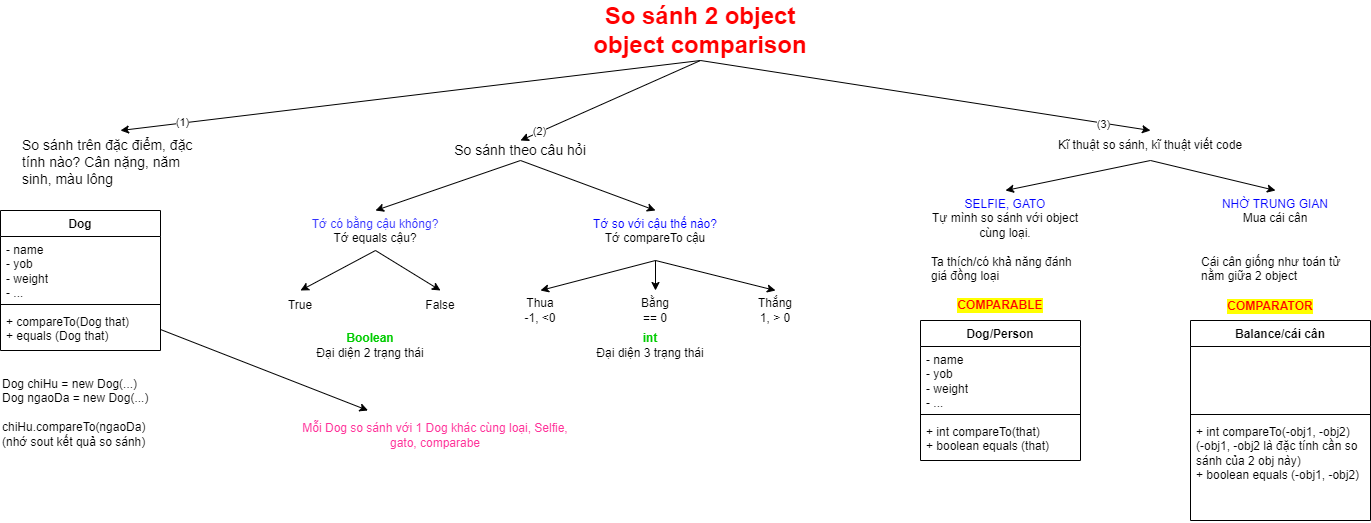

The diagram above was exported from draw.io. Its source (the exported page's mxGraphModel, read from the mxfile embedded in the PNG):
<mxGraphModel dx="2069" dy="689" grid="1" gridSize="10" guides="1" tooltips="1" connect="1" arrows="1" fold="1" page="1" pageScale="1" pageWidth="850" pageHeight="1100" math="0" shadow="0">
  <root>
    <mxCell id="0" />
    <mxCell id="1" parent="0" />
    <mxCell id="EgYeFaliHcaOwmqyh4B4-1" value="So sánh 2 object&lt;br&gt;object comparison" style="text;html=1;strokeColor=none;fillColor=none;align=center;verticalAlign=middle;whiteSpace=wrap;rounded=0;fontStyle=1;fontColor=#FF0000;fontSize=24;" vertex="1" parent="1">
      <mxGeometry x="230" y="30" width="300" height="60" as="geometry" />
    </mxCell>
    <mxCell id="EgYeFaliHcaOwmqyh4B4-2" value="" style="endArrow=classic;html=1;rounded=0;exitX=0.5;exitY=1;exitDx=0;exitDy=0;" edge="1" parent="1" source="EgYeFaliHcaOwmqyh4B4-1">
      <mxGeometry width="50" height="50" relative="1" as="geometry">
        <mxPoint x="300" y="90" as="sourcePoint" />
        <mxPoint x="-200" y="160" as="targetPoint" />
      </mxGeometry>
    </mxCell>
    <mxCell id="EgYeFaliHcaOwmqyh4B4-3" value="(1)" style="edgeLabel;html=1;align=center;verticalAlign=middle;resizable=0;points=[];" vertex="1" connectable="0" parent="EgYeFaliHcaOwmqyh4B4-2">
      <mxGeometry x="0.7884" y="-1" relative="1" as="geometry">
        <mxPoint as="offset" />
      </mxGeometry>
    </mxCell>
    <mxCell id="EgYeFaliHcaOwmqyh4B4-4" value="" style="endArrow=classic;html=1;rounded=0;entryX=0.5;entryY=0;entryDx=0;entryDy=0;" edge="1" parent="1" target="EgYeFaliHcaOwmqyh4B4-8">
      <mxGeometry width="50" height="50" relative="1" as="geometry">
        <mxPoint x="380" y="90" as="sourcePoint" />
        <mxPoint x="200" y="160" as="targetPoint" />
      </mxGeometry>
    </mxCell>
    <mxCell id="EgYeFaliHcaOwmqyh4B4-5" value="(2)" style="edgeLabel;html=1;align=center;verticalAlign=middle;resizable=0;points=[];" vertex="1" connectable="0" parent="EgYeFaliHcaOwmqyh4B4-4">
      <mxGeometry x="0.7884" y="-1" relative="1" as="geometry">
        <mxPoint as="offset" />
      </mxGeometry>
    </mxCell>
    <mxCell id="EgYeFaliHcaOwmqyh4B4-6" value="So sánh trên đặc điểm, đặc tính nào? Cân nặng, năm sinh, màu lông" style="text;html=1;strokeColor=none;fillColor=none;align=left;verticalAlign=top;whiteSpace=wrap;rounded=0;fontSize=14;" vertex="1" parent="1">
      <mxGeometry x="-300" y="160" width="180" height="60" as="geometry" />
    </mxCell>
    <mxCell id="EgYeFaliHcaOwmqyh4B4-8" value="So sánh theo câu hỏi" style="text;html=1;strokeColor=none;fillColor=none;align=center;verticalAlign=middle;whiteSpace=wrap;rounded=0;fontSize=14;" vertex="1" parent="1">
      <mxGeometry x="120" y="170" width="160" height="20" as="geometry" />
    </mxCell>
    <mxCell id="EgYeFaliHcaOwmqyh4B4-11" value="" style="endArrow=classic;html=1;rounded=0;exitX=0.5;exitY=1;exitDx=0;exitDy=0;entryX=0.5;entryY=0;entryDx=0;entryDy=0;" edge="1" parent="1" source="EgYeFaliHcaOwmqyh4B4-8" target="EgYeFaliHcaOwmqyh4B4-13">
      <mxGeometry width="50" height="50" relative="1" as="geometry">
        <mxPoint x="320" y="290" as="sourcePoint" />
        <mxPoint x="70" y="220" as="targetPoint" />
      </mxGeometry>
    </mxCell>
    <mxCell id="EgYeFaliHcaOwmqyh4B4-12" value="" style="endArrow=classic;html=1;rounded=0;entryX=0.5;entryY=0;entryDx=0;entryDy=0;" edge="1" parent="1" target="EgYeFaliHcaOwmqyh4B4-14">
      <mxGeometry width="50" height="50" relative="1" as="geometry">
        <mxPoint x="200" y="190" as="sourcePoint" />
        <mxPoint x="340" y="240" as="targetPoint" />
      </mxGeometry>
    </mxCell>
    <mxCell id="EgYeFaliHcaOwmqyh4B4-13" value="&lt;font color=&quot;#3333ff&quot;&gt;Tớ có bằng cậu không?&lt;/font&gt;&lt;br&gt;Tớ equals cậu?" style="text;html=1;strokeColor=none;fillColor=none;align=center;verticalAlign=top;whiteSpace=wrap;rounded=0;" vertex="1" parent="1">
      <mxGeometry x="-20" y="240" width="150" height="40" as="geometry" />
    </mxCell>
    <mxCell id="EgYeFaliHcaOwmqyh4B4-14" value="&lt;font color=&quot;#0000ff&quot;&gt;Tớ so với cậu thế nào?&lt;/font&gt;&lt;br&gt;Tớ compareTo cậu" style="text;html=1;strokeColor=none;fillColor=none;align=center;verticalAlign=top;whiteSpace=wrap;rounded=0;" vertex="1" parent="1">
      <mxGeometry x="260" y="240" width="150" height="50" as="geometry" />
    </mxCell>
    <mxCell id="EgYeFaliHcaOwmqyh4B4-15" value="" style="endArrow=classic;html=1;rounded=0;exitX=0.5;exitY=1;exitDx=0;exitDy=0;entryX=0.5;entryY=0;entryDx=0;entryDy=0;" edge="1" parent="1" source="EgYeFaliHcaOwmqyh4B4-13" target="EgYeFaliHcaOwmqyh4B4-17">
      <mxGeometry width="50" height="50" relative="1" as="geometry">
        <mxPoint x="60" y="370" as="sourcePoint" />
        <mxPoint x="-20" y="320" as="targetPoint" />
      </mxGeometry>
    </mxCell>
    <mxCell id="EgYeFaliHcaOwmqyh4B4-16" value="" style="endArrow=classic;html=1;rounded=0;exitX=0.5;exitY=1;exitDx=0;exitDy=0;entryX=0.5;entryY=0;entryDx=0;entryDy=0;" edge="1" parent="1" source="EgYeFaliHcaOwmqyh4B4-13" target="EgYeFaliHcaOwmqyh4B4-18">
      <mxGeometry width="50" height="50" relative="1" as="geometry">
        <mxPoint x="65" y="290" as="sourcePoint" />
        <mxPoint x="120" y="320" as="targetPoint" />
      </mxGeometry>
    </mxCell>
    <mxCell id="EgYeFaliHcaOwmqyh4B4-17" value="True" style="text;html=1;strokeColor=none;fillColor=none;align=center;verticalAlign=middle;whiteSpace=wrap;rounded=0;" vertex="1" parent="1">
      <mxGeometry x="-50" y="320" width="60" height="30" as="geometry" />
    </mxCell>
    <mxCell id="EgYeFaliHcaOwmqyh4B4-18" value="False" style="text;html=1;strokeColor=none;fillColor=none;align=center;verticalAlign=middle;whiteSpace=wrap;rounded=0;" vertex="1" parent="1">
      <mxGeometry x="90" y="320" width="60" height="30" as="geometry" />
    </mxCell>
    <mxCell id="EgYeFaliHcaOwmqyh4B4-19" value="&lt;b&gt;Boolean&lt;/b&gt;&lt;br&gt;&lt;font color=&quot;#000000&quot;&gt;Đại diện 2 trạng thái&lt;/font&gt;" style="text;html=1;strokeColor=none;fillColor=none;align=center;verticalAlign=middle;whiteSpace=wrap;rounded=0;labelBackgroundColor=none;fontColor=#00CC00;" vertex="1" parent="1">
      <mxGeometry x="-40" y="360" width="180" height="30" as="geometry" />
    </mxCell>
    <mxCell id="EgYeFaliHcaOwmqyh4B4-20" value="" style="endArrow=classic;html=1;rounded=0;exitX=0.5;exitY=1;exitDx=0;exitDy=0;entryX=0.5;entryY=0;entryDx=0;entryDy=0;" edge="1" parent="1" source="EgYeFaliHcaOwmqyh4B4-14" target="EgYeFaliHcaOwmqyh4B4-23">
      <mxGeometry width="50" height="50" relative="1" as="geometry">
        <mxPoint x="320" y="290" as="sourcePoint" />
        <mxPoint x="210" y="290" as="targetPoint" />
      </mxGeometry>
    </mxCell>
    <mxCell id="EgYeFaliHcaOwmqyh4B4-21" value="" style="endArrow=classic;html=1;rounded=0;exitX=0.5;exitY=1;exitDx=0;exitDy=0;entryX=0.5;entryY=0;entryDx=0;entryDy=0;" edge="1" parent="1" source="EgYeFaliHcaOwmqyh4B4-14" target="EgYeFaliHcaOwmqyh4B4-24">
      <mxGeometry width="50" height="50" relative="1" as="geometry">
        <mxPoint x="345" y="300" as="sourcePoint" />
        <mxPoint x="335" y="320" as="targetPoint" />
      </mxGeometry>
    </mxCell>
    <mxCell id="EgYeFaliHcaOwmqyh4B4-22" value="" style="endArrow=classic;html=1;rounded=0;exitX=0.5;exitY=1;exitDx=0;exitDy=0;entryX=0.5;entryY=0;entryDx=0;entryDy=0;" edge="1" parent="1" source="EgYeFaliHcaOwmqyh4B4-14" target="EgYeFaliHcaOwmqyh4B4-25">
      <mxGeometry width="50" height="50" relative="1" as="geometry">
        <mxPoint x="355" y="310" as="sourcePoint" />
        <mxPoint x="460" y="310" as="targetPoint" />
      </mxGeometry>
    </mxCell>
    <mxCell id="EgYeFaliHcaOwmqyh4B4-23" value="Thua&lt;br&gt;-1, &amp;lt;0" style="text;html=1;strokeColor=none;fillColor=none;align=center;verticalAlign=middle;whiteSpace=wrap;rounded=0;" vertex="1" parent="1">
      <mxGeometry x="190" y="320" width="60" height="40" as="geometry" />
    </mxCell>
    <mxCell id="EgYeFaliHcaOwmqyh4B4-24" value="Bằng&lt;br&gt;== 0" style="text;html=1;strokeColor=none;fillColor=none;align=center;verticalAlign=middle;whiteSpace=wrap;rounded=0;" vertex="1" parent="1">
      <mxGeometry x="305" y="320" width="60" height="40" as="geometry" />
    </mxCell>
    <mxCell id="EgYeFaliHcaOwmqyh4B4-25" value="Thắng&lt;br&gt;1, &amp;gt; 0" style="text;html=1;strokeColor=none;fillColor=none;align=center;verticalAlign=middle;whiteSpace=wrap;rounded=0;" vertex="1" parent="1">
      <mxGeometry x="425" y="320" width="60" height="40" as="geometry" />
    </mxCell>
    <mxCell id="EgYeFaliHcaOwmqyh4B4-27" value="&lt;b&gt;int&lt;/b&gt;&lt;br&gt;&lt;font color=&quot;#000000&quot;&gt;Đại diện 3 trạng thái&lt;/font&gt;" style="text;html=1;strokeColor=none;fillColor=none;align=center;verticalAlign=middle;whiteSpace=wrap;rounded=0;labelBackgroundColor=none;fontColor=#00CC00;" vertex="1" parent="1">
      <mxGeometry x="240" y="360" width="180" height="30" as="geometry" />
    </mxCell>
    <mxCell id="EgYeFaliHcaOwmqyh4B4-28" value="" style="endArrow=classic;html=1;rounded=0;exitX=0.5;exitY=1;exitDx=0;exitDy=0;entryX=0.5;entryY=0;entryDx=0;entryDy=0;" edge="1" parent="1" source="EgYeFaliHcaOwmqyh4B4-1" target="EgYeFaliHcaOwmqyh4B4-30">
      <mxGeometry width="50" height="50" relative="1" as="geometry">
        <mxPoint x="390" y="100" as="sourcePoint" />
        <mxPoint x="850" y="130" as="targetPoint" />
      </mxGeometry>
    </mxCell>
    <mxCell id="EgYeFaliHcaOwmqyh4B4-29" value="(3)" style="edgeLabel;html=1;align=center;verticalAlign=middle;resizable=0;points=[];" vertex="1" connectable="0" parent="EgYeFaliHcaOwmqyh4B4-28">
      <mxGeometry x="0.7884" y="-1" relative="1" as="geometry">
        <mxPoint as="offset" />
      </mxGeometry>
    </mxCell>
    <mxCell id="EgYeFaliHcaOwmqyh4B4-31" style="rounded=0;orthogonalLoop=1;jettySize=auto;html=1;exitX=0.5;exitY=1;exitDx=0;exitDy=0;entryX=0.5;entryY=0;entryDx=0;entryDy=0;" edge="1" parent="1" source="EgYeFaliHcaOwmqyh4B4-30" target="EgYeFaliHcaOwmqyh4B4-33">
      <mxGeometry relative="1" as="geometry">
        <mxPoint x="700" y="220" as="targetPoint" />
      </mxGeometry>
    </mxCell>
    <mxCell id="EgYeFaliHcaOwmqyh4B4-32" style="rounded=0;orthogonalLoop=1;jettySize=auto;html=1;exitX=0.5;exitY=1;exitDx=0;exitDy=0;entryX=0.5;entryY=0;entryDx=0;entryDy=0;" edge="1" parent="1" source="EgYeFaliHcaOwmqyh4B4-30" target="EgYeFaliHcaOwmqyh4B4-34">
      <mxGeometry relative="1" as="geometry">
        <mxPoint x="960" y="220" as="targetPoint" />
      </mxGeometry>
    </mxCell>
    <mxCell id="EgYeFaliHcaOwmqyh4B4-30" value="Kĩ thuật so sánh, kĩ thuật viết code" style="text;html=1;strokeColor=none;fillColor=none;align=center;verticalAlign=middle;whiteSpace=wrap;rounded=0;" vertex="1" parent="1">
      <mxGeometry x="730" y="160" width="200" height="30" as="geometry" />
    </mxCell>
    <mxCell id="EgYeFaliHcaOwmqyh4B4-33" value="&lt;font color=&quot;#0000ff&quot;&gt;SELFIE, GATO&lt;/font&gt;&lt;br&gt;Tự mình so sánh với object cùng loại.&lt;br&gt;&lt;br&gt;&lt;div style=&quot;text-align: left;&quot;&gt;Ta thích/có khả năng đánh giá đồng loại&lt;/div&gt;" style="text;html=1;strokeColor=none;fillColor=none;align=center;verticalAlign=top;whiteSpace=wrap;rounded=0;" vertex="1" parent="1">
      <mxGeometry x="610" y="220" width="150" height="100" as="geometry" />
    </mxCell>
    <mxCell id="EgYeFaliHcaOwmqyh4B4-34" value="&lt;font color=&quot;#0000ff&quot;&gt;NHỜ TRUNG GIAN&lt;/font&gt;&lt;br&gt;Mua cái cân&lt;br&gt;&lt;br&gt;&lt;br&gt;&lt;div style=&quot;text-align: left;&quot;&gt;&lt;span style=&quot;background-color: initial;&quot;&gt;Cái cân giống như toán tử nằm giữa 2 object&lt;/span&gt;&lt;/div&gt;" style="text;html=1;strokeColor=none;fillColor=none;align=center;verticalAlign=top;whiteSpace=wrap;rounded=0;" vertex="1" parent="1">
      <mxGeometry x="880" y="220" width="150" height="100" as="geometry" />
    </mxCell>
    <mxCell id="EgYeFaliHcaOwmqyh4B4-35" value="COMPARABLE" style="text;html=1;strokeColor=none;fillColor=none;align=center;verticalAlign=middle;whiteSpace=wrap;rounded=0;fontColor=#FF0000;labelBackgroundColor=#FFFF00;fontStyle=1" vertex="1" parent="1">
      <mxGeometry x="600" y="320" width="160" height="30" as="geometry" />
    </mxCell>
    <mxCell id="EgYeFaliHcaOwmqyh4B4-37" value="COMPARATOR" style="text;html=1;strokeColor=none;fillColor=none;align=center;verticalAlign=middle;whiteSpace=wrap;rounded=0;fontColor=#FF0000;labelBackgroundColor=#FFFF00;fontStyle=1" vertex="1" parent="1">
      <mxGeometry x="870" y="321" width="160" height="30" as="geometry" />
    </mxCell>
    <mxCell id="EgYeFaliHcaOwmqyh4B4-38" value="Dog/Person" style="swimlane;fontStyle=1;align=center;verticalAlign=top;childLayout=stackLayout;horizontal=1;startSize=26;horizontalStack=0;resizeParent=1;resizeParentMax=0;resizeLast=0;collapsible=1;marginBottom=0;whiteSpace=wrap;html=1;" vertex="1" parent="1">
      <mxGeometry x="600" y="350" width="160" height="140" as="geometry" />
    </mxCell>
    <mxCell id="EgYeFaliHcaOwmqyh4B4-39" value="- name&lt;br&gt;- yob&lt;br&gt;- weight&lt;br&gt;- ..." style="text;strokeColor=none;fillColor=none;align=left;verticalAlign=top;spacingLeft=4;spacingRight=4;overflow=hidden;rotatable=0;points=[[0,0.5],[1,0.5]];portConstraint=eastwest;whiteSpace=wrap;html=1;" vertex="1" parent="EgYeFaliHcaOwmqyh4B4-38">
      <mxGeometry y="26" width="160" height="64" as="geometry" />
    </mxCell>
    <mxCell id="EgYeFaliHcaOwmqyh4B4-40" value="" style="line;strokeWidth=1;fillColor=none;align=left;verticalAlign=middle;spacingTop=-1;spacingLeft=3;spacingRight=3;rotatable=0;labelPosition=right;points=[];portConstraint=eastwest;strokeColor=inherit;" vertex="1" parent="EgYeFaliHcaOwmqyh4B4-38">
      <mxGeometry y="90" width="160" height="8" as="geometry" />
    </mxCell>
    <mxCell id="EgYeFaliHcaOwmqyh4B4-41" value="+ int compareTo(that)&lt;br&gt;+ boolean equals (that)" style="text;strokeColor=none;fillColor=none;align=left;verticalAlign=top;spacingLeft=4;spacingRight=4;overflow=hidden;rotatable=0;points=[[0,0.5],[1,0.5]];portConstraint=eastwest;whiteSpace=wrap;html=1;" vertex="1" parent="EgYeFaliHcaOwmqyh4B4-38">
      <mxGeometry y="98" width="160" height="42" as="geometry" />
    </mxCell>
    <mxCell id="EgYeFaliHcaOwmqyh4B4-42" value="Balance/cái cân" style="swimlane;fontStyle=1;align=center;verticalAlign=top;childLayout=stackLayout;horizontal=1;startSize=26;horizontalStack=0;resizeParent=1;resizeParentMax=0;resizeLast=0;collapsible=1;marginBottom=0;whiteSpace=wrap;html=1;" vertex="1" parent="1">
      <mxGeometry x="870" y="350" width="180" height="200" as="geometry" />
    </mxCell>
    <mxCell id="EgYeFaliHcaOwmqyh4B4-43" value="&lt;br&gt;&lt;br&gt;&lt;br&gt;" style="text;strokeColor=none;fillColor=none;align=left;verticalAlign=top;spacingLeft=4;spacingRight=4;overflow=hidden;rotatable=0;points=[[0,0.5],[1,0.5]];portConstraint=eastwest;whiteSpace=wrap;html=1;" vertex="1" parent="EgYeFaliHcaOwmqyh4B4-42">
      <mxGeometry y="26" width="180" height="64" as="geometry" />
    </mxCell>
    <mxCell id="EgYeFaliHcaOwmqyh4B4-44" value="" style="line;strokeWidth=1;fillColor=none;align=left;verticalAlign=middle;spacingTop=-1;spacingLeft=3;spacingRight=3;rotatable=0;labelPosition=right;points=[];portConstraint=eastwest;strokeColor=inherit;" vertex="1" parent="EgYeFaliHcaOwmqyh4B4-42">
      <mxGeometry y="90" width="180" height="8" as="geometry" />
    </mxCell>
    <mxCell id="EgYeFaliHcaOwmqyh4B4-45" value="+ int compareTo(-obj1, -obj2)&lt;br&gt;(-obj1, -obj2 là đặc tính cần so sánh của 2 obj này)&lt;br&gt;+ boolean equals (-obj1, -obj2)" style="text;strokeColor=none;fillColor=none;align=left;verticalAlign=top;spacingLeft=4;spacingRight=4;overflow=hidden;rotatable=0;points=[[0,0.5],[1,0.5]];portConstraint=eastwest;whiteSpace=wrap;html=1;" vertex="1" parent="EgYeFaliHcaOwmqyh4B4-42">
      <mxGeometry y="98" width="180" height="102" as="geometry" />
    </mxCell>
    <mxCell id="EgYeFaliHcaOwmqyh4B4-46" value="Dog" style="swimlane;fontStyle=1;align=center;verticalAlign=top;childLayout=stackLayout;horizontal=1;startSize=26;horizontalStack=0;resizeParent=1;resizeParentMax=0;resizeLast=0;collapsible=1;marginBottom=0;whiteSpace=wrap;html=1;" vertex="1" parent="1">
      <mxGeometry x="-320" y="240" width="160" height="140" as="geometry" />
    </mxCell>
    <mxCell id="EgYeFaliHcaOwmqyh4B4-47" value="- name&lt;br&gt;- yob&lt;br&gt;- weight&lt;br&gt;- ..." style="text;strokeColor=none;fillColor=none;align=left;verticalAlign=top;spacingLeft=4;spacingRight=4;overflow=hidden;rotatable=0;points=[[0,0.5],[1,0.5]];portConstraint=eastwest;whiteSpace=wrap;html=1;" vertex="1" parent="EgYeFaliHcaOwmqyh4B4-46">
      <mxGeometry y="26" width="160" height="64" as="geometry" />
    </mxCell>
    <mxCell id="EgYeFaliHcaOwmqyh4B4-48" value="" style="line;strokeWidth=1;fillColor=none;align=left;verticalAlign=middle;spacingTop=-1;spacingLeft=3;spacingRight=3;rotatable=0;labelPosition=right;points=[];portConstraint=eastwest;strokeColor=inherit;" vertex="1" parent="EgYeFaliHcaOwmqyh4B4-46">
      <mxGeometry y="90" width="160" height="8" as="geometry" />
    </mxCell>
    <mxCell id="EgYeFaliHcaOwmqyh4B4-49" value="+ compareTo(Dog that)&lt;br&gt;+ equals (Dog that)" style="text;strokeColor=none;fillColor=none;align=left;verticalAlign=top;spacingLeft=4;spacingRight=4;overflow=hidden;rotatable=0;points=[[0,0.5],[1,0.5]];portConstraint=eastwest;whiteSpace=wrap;html=1;" vertex="1" parent="EgYeFaliHcaOwmqyh4B4-46">
      <mxGeometry y="98" width="160" height="42" as="geometry" />
    </mxCell>
    <mxCell id="EgYeFaliHcaOwmqyh4B4-50" value="" style="endArrow=classic;html=1;rounded=0;exitX=1;exitY=0.5;exitDx=0;exitDy=0;entryX=0.25;entryY=0;entryDx=0;entryDy=0;" edge="1" parent="1" source="EgYeFaliHcaOwmqyh4B4-49" target="EgYeFaliHcaOwmqyh4B4-51">
      <mxGeometry width="50" height="50" relative="1" as="geometry">
        <mxPoint x="160" y="290" as="sourcePoint" />
        <mxPoint y="440" as="targetPoint" />
      </mxGeometry>
    </mxCell>
    <mxCell id="EgYeFaliHcaOwmqyh4B4-51" value="Mỗi Dog so sánh với 1 Dog khác cùng loại, Selfie,&lt;br&gt;gato, comparabe" style="text;html=1;strokeColor=none;fillColor=none;align=center;verticalAlign=middle;whiteSpace=wrap;rounded=0;fontColor=#FF3399;" vertex="1" parent="1">
      <mxGeometry x="-20" y="440" width="270" height="50" as="geometry" />
    </mxCell>
    <mxCell id="EgYeFaliHcaOwmqyh4B4-52" value="Dog chiHu = new Dog(...)&lt;br&gt;Dog ngaoDa = new Dog(...)&lt;br&gt;&lt;br&gt;chiHu.compareTo(ngaoDa)&lt;br&gt;(nhớ sout kết quả so sánh)" style="text;html=1;strokeColor=none;fillColor=none;align=left;verticalAlign=top;whiteSpace=wrap;rounded=0;" vertex="1" parent="1">
      <mxGeometry x="-320" y="400" width="160" height="90" as="geometry" />
    </mxCell>
  </root>
</mxGraphModel>